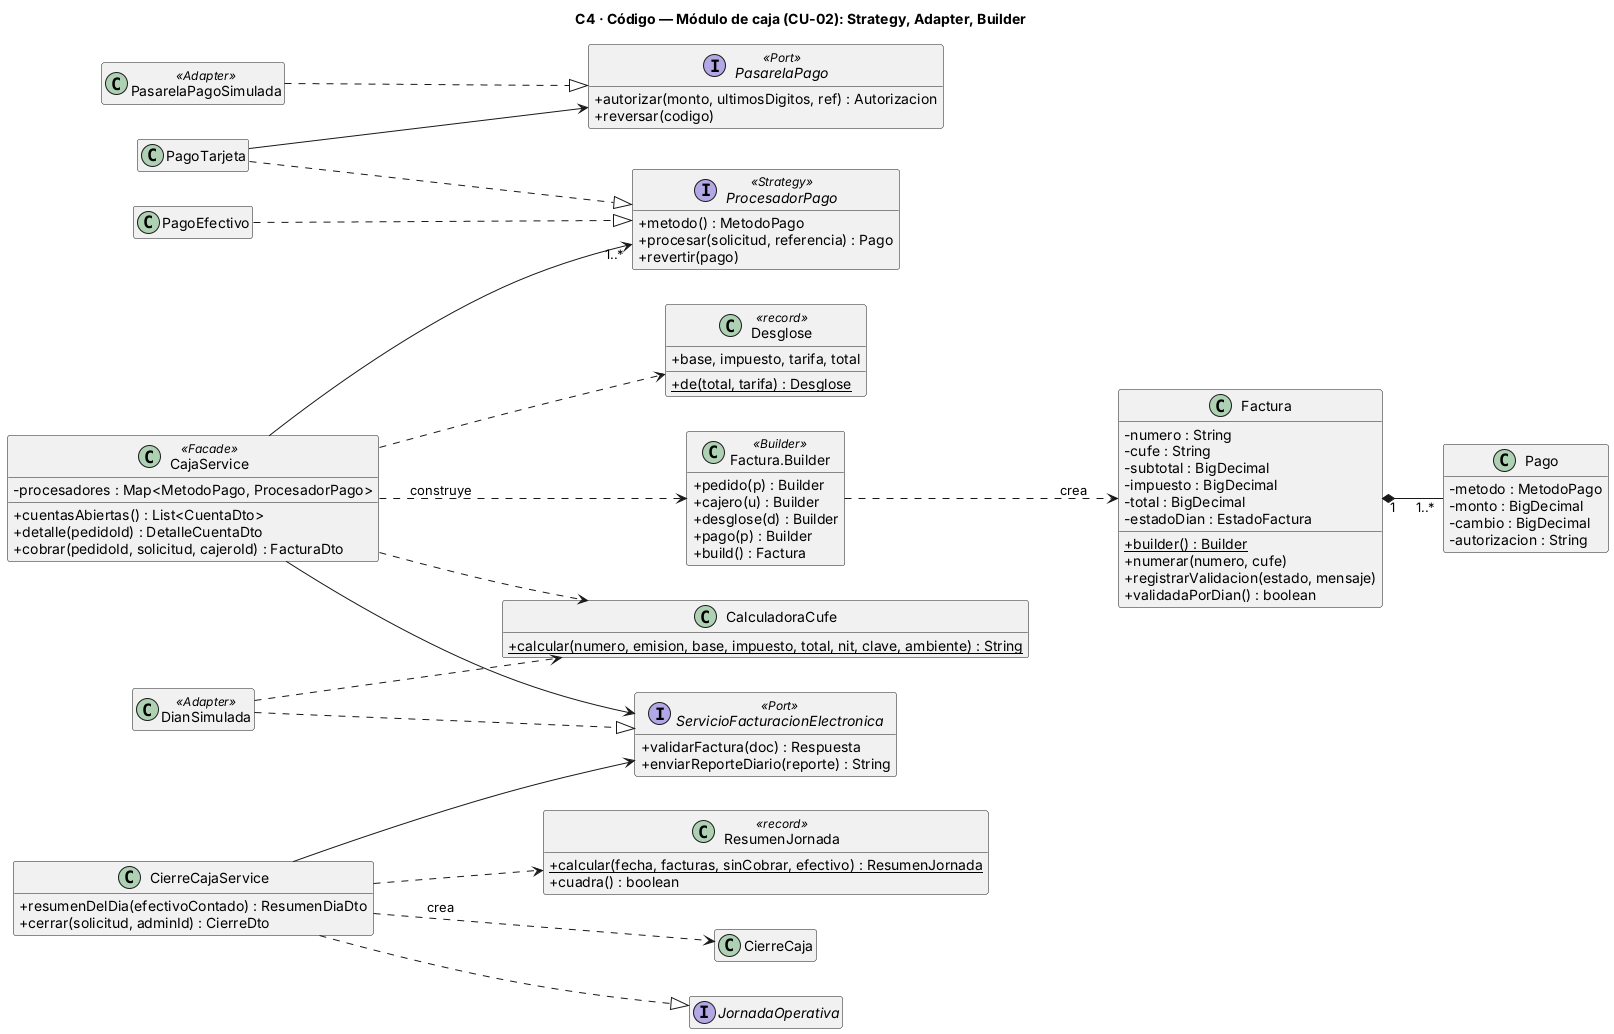

The diagram above was rendered by PlantUML. Its source (embedded in the PNG):
@startuml c4-codigo-caja
title C4 · Código — Módulo de caja (CU-02): Strategy, Adapter, Builder
skinparam classAttributeIconSize 0
hide empty members
left to right direction

class CajaService <<Facade>> {
  -procesadores : Map<MetodoPago, ProcesadorPago>
  +cuentasAbiertas() : List<CuentaDto>
  +detalle(pedidoId) : DetalleCuentaDto
  +cobrar(pedidoId, solicitud, cajeroId) : FacturaDto
}
interface ProcesadorPago <<Strategy>> {
  +metodo() : MetodoPago
  +procesar(solicitud, referencia) : Pago
  +revertir(pago)
}
class PagoEfectivo
class PagoTarjeta
interface PasarelaPago <<Port>> {
  +autorizar(monto, ultimosDigitos, ref) : Autorizacion
  +reversar(codigo)
}
class PasarelaPagoSimulada <<Adapter>>
interface ServicioFacturacionElectronica <<Port>> {
  +validarFactura(doc) : Respuesta
  +enviarReporteDiario(reporte) : String
}
class DianSimulada <<Adapter>>
class CalculadoraCufe {
  {static} +calcular(numero, emision, base, impuesto, total, nit, clave, ambiente) : String
}
class Factura {
  -numero : String
  -cufe : String
  -subtotal : BigDecimal
  -impuesto : BigDecimal
  -total : BigDecimal
  -estadoDian : EstadoFactura
  {static} +builder() : Builder
  +numerar(numero, cufe)
  +registrarValidacion(estado, mensaje)
  +validadaPorDian() : boolean
}
class "Factura.Builder" as FB <<Builder>> {
  +pedido(p) : Builder
  +cajero(u) : Builder
  +desglose(d) : Builder
  +pago(p) : Builder
  +build() : Factura
}
class Pago {
  -metodo : MetodoPago
  -monto : BigDecimal
  -cambio : BigDecimal
  -autorizacion : String
}
class Desglose <<record>> {
  +base, impuesto, tarifa, total
  {static} +de(total, tarifa) : Desglose
}
class CierreCajaService {
  +resumenDelDia(efectivoContado) : ResumenDiaDto
  +cerrar(solicitud, adminId) : CierreDto
}
interface JornadaOperativa
class ResumenJornada <<record>> {
  {static} +calcular(fecha, facturas, sinCobrar, efectivo) : ResumenJornada
  +cuadra() : boolean
}
class CierreCaja

CajaService --> "1..*" ProcesadorPago
PagoEfectivo ..|> ProcesadorPago
PagoTarjeta ..|> ProcesadorPago
PagoTarjeta --> PasarelaPago
PasarelaPagoSimulada ..|> PasarelaPago
CajaService --> ServicioFacturacionElectronica
DianSimulada ..|> ServicioFacturacionElectronica
DianSimulada ..> CalculadoraCufe
CajaService ..> CalculadoraCufe
CajaService ..> FB : construye
FB ..> Factura : crea
Factura "1" *-- "1..*" Pago
CajaService ..> Desglose
CierreCajaService ..|> JornadaOperativa
CierreCajaService ..> ResumenJornada
CierreCajaService ..> CierreCaja : crea
CierreCajaService --> ServicioFacturacionElectronica
@enduml